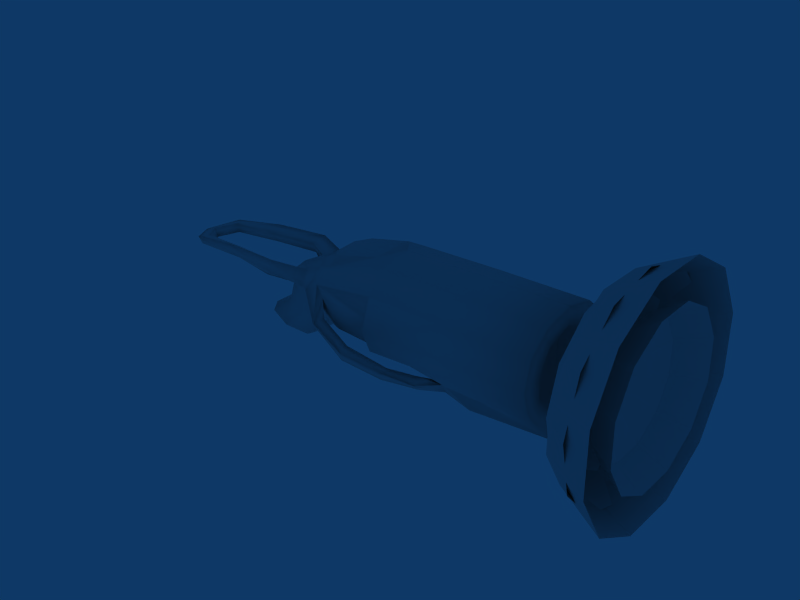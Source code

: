 # Source: skinni2n.blend  (saved by Blender 2.41.0; exported with 4.5.12 LTS)
import bpy
from mathutils import Matrix  # noqa: F401  (used for matrix-valued properties, if any)

bpy.ops.wm.read_factory_settings(use_empty=True)
scene = bpy.context.scene
scene.name = 'Scene'

# ---- collections
col_collection_1 = bpy.data.collections.new('Collection 1'); scene.collection.children.link(col_collection_1)
col_collection_2 = bpy.data.collections.new('Collection 2'); scene.collection.children.link(col_collection_2)
col_collection_2.hide_render = True
col_collection_2.hide_viewport = True
col_collection_3 = bpy.data.collections.new('Collection 3'); scene.collection.children.link(col_collection_3)
col_collection_3.hide_render = True
col_collection_3.hide_viewport = True
col_collection_4 = bpy.data.collections.new('Collection 4'); scene.collection.children.link(col_collection_4)
col_collection_4.hide_render = True
col_collection_4.hide_viewport = True
col_collection_5 = bpy.data.collections.new('Collection 5'); scene.collection.children.link(col_collection_5)
col_collection_5.hide_render = True
col_collection_5.hide_viewport = True
col_collection_6 = bpy.data.collections.new('Collection 6'); scene.collection.children.link(col_collection_6)
col_collection_6.hide_render = True
col_collection_6.hide_viewport = True
col_collection_7 = bpy.data.collections.new('Collection 7'); scene.collection.children.link(col_collection_7)
col_collection_7.hide_render = True
col_collection_7.hide_viewport = True
col_collection_8 = bpy.data.collections.new('Collection 8'); scene.collection.children.link(col_collection_8)
col_collection_8.hide_render = True
col_collection_8.hide_viewport = True
col_collection_9 = bpy.data.collections.new('Collection 9'); scene.collection.children.link(col_collection_9)
col_collection_9.hide_render = True
col_collection_9.hide_viewport = True
col_collection_10 = bpy.data.collections.new('Collection 10'); scene.collection.children.link(col_collection_10)
col_collection_10.hide_render = True
col_collection_10.hide_viewport = True
col_collection_11 = bpy.data.collections.new('Collection 11'); scene.collection.children.link(col_collection_11)
col_collection_11.hide_render = True
col_collection_11.hide_viewport = True
col_collection_12 = bpy.data.collections.new('Collection 12'); scene.collection.children.link(col_collection_12)
col_collection_12.hide_render = True
col_collection_12.hide_viewport = True
col_collection_13 = bpy.data.collections.new('Collection 13'); scene.collection.children.link(col_collection_13)
col_collection_13.hide_render = True
col_collection_13.hide_viewport = True
col_collection_14 = bpy.data.collections.new('Collection 14'); scene.collection.children.link(col_collection_14)
col_collection_14.hide_render = True
col_collection_14.hide_viewport = True
col_collection_15 = bpy.data.collections.new('Collection 15'); scene.collection.children.link(col_collection_15)
col_collection_15.hide_render = True
col_collection_15.hide_viewport = True
col_collection_16 = bpy.data.collections.new('Collection 16'); scene.collection.children.link(col_collection_16)
col_collection_16.hide_render = True
col_collection_16.hide_viewport = True
col_collection_17 = bpy.data.collections.new('Collection 17'); scene.collection.children.link(col_collection_17)
col_collection_17.hide_render = True
col_collection_17.hide_viewport = True
col_collection_18 = bpy.data.collections.new('Collection 18'); scene.collection.children.link(col_collection_18)
col_collection_18.hide_render = True
col_collection_18.hide_viewport = True
col_collection_19 = bpy.data.collections.new('Collection 19'); scene.collection.children.link(col_collection_19)
col_collection_19.hide_render = True
col_collection_19.hide_viewport = True
col_collection_20 = bpy.data.collections.new('Collection 20'); scene.collection.children.link(col_collection_20)
col_collection_20.hide_render = True
col_collection_20.hide_viewport = True

# ---- materials (node trees are filled in below, after node groups)
mat_initialshadinggroup = bpy.data.materials.new('initialShadingGroup')
mat_initialshadinggroup.alpha_threshold = 0.0
mat_initialshadinggroup.preview_render_type = 'FLAT'
mat_initialshadinggroup.roughness = 0.5
mat_initialshadinggroup.line_color = (0.0, 0.0, 0.0, 1.0)

# ---- material node trees

# ---- world
world_world = bpy.data.worlds.new('World'); scene.world = world_world
world_world.color = (0.05656, 0.2208, 0.4)
world_world.use_sun_shadow = False
world_world.sun_shadow_jitter_overblur = 0.0
world_world.cycles.sampling_method = 'MANUAL'
world_world.cycles.sample_map_resolution = 256

# ---- meshes
me_plane = bpy.data.meshes.new('Plane')
me_plane.from_pydata([(2.946, 4.177, -4.147), (2.946, 1.541, -5.669), (2.946, -1.502, -5.669), (2.946, -4.137, -4.147), (2.946, -5.658, -1.512), (2.946, -5.658, 1.531), (2.946, -4.137, 4.166), (2.946, -1.502, 5.688), (2.946, 1.541, 5.688), (2.946, 4.177, 4.166), (2.946, 5.698, 1.531), (2.946, 5.698, -1.512), (0.1306, 0.0199, 0.009481), (5.964, 7.21, -1.917), (5.964, 7.21, 1.936), (5.964, 5.284, 5.273), (5.964, 1.947, 7.2), (5.964, -1.907, 7.2), (5.964, -5.244, 5.273), (5.964, -7.171, 1.936), (5.964, -7.171, -1.917), (5.964, -5.244, -5.254), (5.964, -1.907, -7.181), (5.964, 1.947, -7.181), (5.964, 5.284, -5.254), (4.405, -3.55, -5.656), (4.405, -5.905, -3.111), (4.405, -6.671, 0.2689), (4.405, -5.645, 3.58), (4.405, -3.101, 5.934), (4.405, 0.2793, 6.701), (4.405, 3.59, 5.675), (4.405, 5.944, 3.13), (4.405, 6.711, -0.2499), (4.405, 5.685, -3.561), (4.405, 3.141, -5.915), (4.405, -0.2395, -6.682), (0.8438, 0.0199, 0.009481), (2.562, -0.1849, -5.274), (2.562, 2.484, -4.669), (2.562, 4.493, -2.81), (2.562, 5.304, -0.1954), (2.562, 4.698, 2.474), (2.562, 2.839, 4.483), (2.562, 0.2247, 5.293), (2.562, -2.445, 4.688), (2.562, -4.454, 2.829), (2.562, -5.264, 0.2143), (2.562, -4.658, -2.455), (2.562, -2.799, -4.464), (4.286, 2.849, 2.947), (4.286, 3.939, 1.138), (4.286, 3.978, -0.9725), (4.286, 2.957, -2.82), (4.286, 1.149, -3.91), (4.286, -0.962, -3.949), (4.286, -2.81, -2.928), (4.286, -3.899, -1.119), (4.286, -3.938, 0.9914), (4.286, -2.917, 2.839), (4.286, -1.109, 3.929), (4.286, 1.002, 3.968), (2.661, 0.0199, 0.009482), (6.028, 1.263, 5.022), (6.028, -1.41, 4.972), (6.028, -3.699, 3.593), (6.028, -4.993, 1.253), (6.028, -4.943, -1.42), (6.028, -3.563, -3.71), (6.028, -1.224, -5.003), (6.028, 1.449, -4.953), (6.028, 3.739, -3.574), (6.028, 5.033, -1.234), (6.028, 4.983, 1.439), (6.028, 3.603, 3.729)], [], [(12, 0, 1), (12, 1, 2), (12, 2, 3), (12, 3, 4), (12, 4, 5), (12, 5, 6), (12, 6, 7), (12, 7, 8), (12, 8, 9), (12, 9, 10), (12, 10, 11), (11, 0, 12), (24, 0, 11, 13), (10, 14, 13, 11), (9, 15, 14, 10), (8, 16, 15, 9), (7, 17, 16, 8), (6, 18, 17, 7), (5, 19, 18, 6), (4, 20, 19, 5), (3, 21, 20, 4), (2, 22, 21, 3), (1, 23, 22, 2), (0, 24, 23, 1), (49, 25, 26, 48), (48, 26, 27, 47), (47, 27, 28, 46), (46, 28, 29, 45), (45, 29, 30, 44), (44, 30, 31, 43), (43, 31, 32, 42), (42, 32, 33, 41), (41, 33, 34, 40), (40, 34, 35, 39), (39, 35, 36, 38), (25, 49, 38, 36), (38, 49, 37), (37, 39, 38), (37, 40, 39), (37, 41, 40), (37, 42, 41), (37, 43, 42), (37, 44, 43), (37, 45, 44), (37, 46, 45), (37, 47, 46), (37, 48, 47), (37, 49, 48), (62, 50, 51), (62, 51, 52), (62, 52, 53), (62, 53, 54), (62, 54, 55), (62, 55, 56), (62, 56, 57), (62, 57, 58), (62, 58, 59), (62, 59, 60), (62, 60, 61), (61, 50, 62), (74, 50, 61, 63), (60, 64, 63, 61), (59, 65, 64, 60), (58, 66, 65, 59), (57, 67, 66, 58), (56, 68, 67, 57), (55, 69, 68, 56), (54, 70, 69, 55), (53, 71, 70, 54), (52, 72, 71, 53), (51, 73, 72, 52), (50, 74, 73, 51)])
_uv = me_plane.uv_layers.new(name='UVMap')
_uv.uv.foreach_set('vector', [0.5, 0.4999, 0.3511, 0.6548, 0.2952, 0.5523, 0.5, 0.4999, 0.2952, 0.5523, 0.2936, 0.433, 0.5, 0.4999, 0.2936, 0.433, 0.3521, 0.3347, 0.5, 0.4999, 0.3521, 0.3347, 0.448, 0.2811, 0.5, 0.4999, 0.448, 0.2811, 0.5556, 0.285, 0.5, 0.4999, 0.5556, 0.285, 0.6489, 0.345, 0.5, 0.4999, 0.6489, 0.345, 0.7048, 0.4475, 0.5, 0.4999, 0.7048, 0.4475, 0.7064, 0.5668, 0.5, 0.4999, 0.7064, 0.5668, 0.6479, 0.6651, 0.5, 0.4999, 0.6479, 0.6651, 0.552, 0.7186, 0.5, 0.4999, 0.552, 0.7186, 0.4444, 0.7148, 0.4444, 0.7148, 0.3511, 0.6548, 0.5, 0.4999, 0.1796, 0.8577, 0.3511, 0.6548, 0.4444, 0.7148, 0.3841, 0.9805, 0.552, 0.7186, 0.6164, 0.9877, 0.3841, 0.9805, 0.4444, 0.7148, 0.6479, 0.6651, 0.8335, 0.8736, 0.6164, 0.9877, 0.552, 0.7186, 0.7064, 0.5668, 0.99, 0.6457, 0.8335, 0.8736, 0.6479, 0.6651, 0.7048, 0.4475, 0.957, 0.3615, 0.99, 0.6457, 0.7064, 0.5668, 0.6489, 0.345, 0.8204, 0.1421, 0.957, 0.3615, 0.7048, 0.4475, 0.5556, 0.285, 0.6159, 0.01927, 0.8204, 0.1421, 0.6489, 0.345, 0.448, 0.2811, 0.3836, 0.01207, 0.6159, 0.01927, 0.5556, 0.285, 0.3521, 0.3347, 0.1665, 0.1262, 0.3836, 0.01207, 0.448, 0.2811, 0.2936, 0.433, 0.01, 0.354, 0.1665, 0.1262, 0.3521, 0.3347, 0.2952, 0.5523, 0.04302, 0.6383, 0.01, 0.354, 0.2936, 0.433, 0.3511, 0.6548, 0.1796, 0.8577, 0.04302, 0.6383, 0.2952, 0.5523, 0.3511, 0.6548, 0.1796, 0.8577, 0.04302, 0.6383, 0.2952, 0.5523, 0.2952, 0.5523, 0.04302, 0.6383, 0.01, 0.354, 0.2936, 0.433, 0.2936, 0.433, 0.01, 0.354, 0.1665, 0.1262, 0.3521, 0.3347, 0.3521, 0.3347, 0.1665, 0.1262, 0.3836, 0.01207, 0.448, 0.2811, 0.448, 0.2811, 0.3836, 0.01207, 0.6159, 0.01927, 0.5556, 0.285, 0.5556, 0.285, 0.6159, 0.01927, 0.8204, 0.1421, 0.6489, 0.345, 0.6489, 0.345, 0.8204, 0.1421, 0.957, 0.3615, 0.7048, 0.4475, 0.7048, 0.4475, 0.957, 0.3615, 0.99, 0.6457, 0.7064, 0.5668, 0.7064, 0.5668, 0.99, 0.6457, 0.8335, 0.8736, 0.6479, 0.6651, 0.6479, 0.6651, 0.8335, 0.8736, 0.6164, 0.9877, 0.552, 0.7186, 0.552, 0.7186, 0.6164, 0.9877, 0.3841, 0.9805, 0.4444, 0.7148, 0.1796, 0.8577, 0.3511, 0.6548, 0.4444, 0.7148, 0.3841, 0.9805, 0.4444, 0.7148, 0.3511, 0.6548, 0.5, 0.4999, 0.5, 0.4999, 0.552, 0.7186, 0.4444, 0.7148, 0.5, 0.4999, 0.6479, 0.6651, 0.552, 0.7186, 0.5, 0.4999, 0.7064, 0.5668, 0.6479, 0.6651, 0.5, 0.4999, 0.7048, 0.4475, 0.7064, 0.5668, 0.5, 0.4999, 0.6489, 0.345, 0.7048, 0.4475, 0.5, 0.4999, 0.5556, 0.285, 0.6489, 0.345, 0.5, 0.4999, 0.448, 0.2811, 0.5556, 0.285, 0.5, 0.4999, 0.3521, 0.3347, 0.448, 0.2811, 0.5, 0.4999, 0.2936, 0.433, 0.3521, 0.3347, 0.5, 0.4999, 0.2952, 0.5523, 0.2936, 0.433, 0.5, 0.4999, 0.3511, 0.6548, 0.2952, 0.5523, 0.5, 0.4999, 0.3511, 0.6548, 0.2952, 0.5523, 0.5, 0.4999, 0.2952, 0.5523, 0.2936, 0.433, 0.5, 0.4999, 0.2936, 0.433, 0.3521, 0.3347, 0.5, 0.4999, 0.3521, 0.3347, 0.448, 0.2811, 0.5, 0.4999, 0.448, 0.2811, 0.5556, 0.285, 0.5, 0.4999, 0.5556, 0.285, 0.6489, 0.345, 0.5, 0.4999, 0.6489, 0.345, 0.7048, 0.4475, 0.5, 0.4999, 0.7048, 0.4475, 0.7064, 0.5668, 0.5, 0.4999, 0.7064, 0.5668, 0.6479, 0.6651, 0.5, 0.4999, 0.6479, 0.6651, 0.552, 0.7186, 0.5, 0.4999, 0.552, 0.7186, 0.4444, 0.7148, 0.4444, 0.7148, 0.3511, 0.6548, 0.5, 0.4999, 0.1796, 0.8577, 0.3511, 0.6548, 0.4444, 0.7148, 0.3841, 0.9805, 0.552, 0.7186, 0.6164, 0.9877, 0.3841, 0.9805, 0.4444, 0.7148, 0.6479, 0.6651, 0.8335, 0.8736, 0.6164, 0.9877, 0.552, 0.7186, 0.7064, 0.5668, 0.99, 0.6457, 0.8335, 0.8736, 0.6479, 0.6651, 0.7048, 0.4475, 0.957, 0.3615, 0.99, 0.6457, 0.7064, 0.5668, 0.6489, 0.345, 0.8204, 0.1421, 0.957, 0.3615, 0.7048, 0.4475, 0.5556, 0.285, 0.6159, 0.01927, 0.8204, 0.1421, 0.6489, 0.345, 0.448, 0.2811, 0.3836, 0.01207, 0.6159, 0.01927, 0.5556, 0.285, 0.3521, 0.3347, 0.1665, 0.1262, 0.3836, 0.01207, 0.448, 0.2811, 0.2936, 0.433, 0.01, 0.354, 0.1665, 0.1262, 0.3521, 0.3347, 0.2952, 0.5523, 0.04302, 0.6383, 0.01, 0.354, 0.2936, 0.433, 0.3511, 0.6548, 0.1796, 0.8577, 0.04302, 0.6383, 0.2952, 0.5523])
_ca = me_plane.color_attributes.new('Col', 'BYTE_COLOR', 'CORNER')
_ca.data.foreach_set('color', [1.0, 1.0, 1.0, 1.0, 1.0, 1.0, 1.0, 1.0, 1.0, 1.0, 1.0, 1.0, 1.0, 1.0, 1.0, 1.0, 1.0, 1.0, 1.0, 1.0, 1.0, 1.0, 1.0, 1.0, 1.0, 1.0, 1.0, 1.0, 1.0, 1.0, 1.0, 1.0, 1.0, 1.0, 1.0, 1.0, 1.0, 1.0, 1.0, 1.0, 1.0, 1.0, 1.0, 1.0, 1.0, 1.0, 1.0, 1.0, 1.0, 1.0, 1.0, 1.0, 1.0, 1.0, 1.0, 1.0, 1.0, 1.0, 1.0, 1.0, 1.0, 1.0, 1.0, 1.0, 1.0, 1.0, 1.0, 1.0, 1.0, 1.0, 1.0, 1.0, 1.0, 1.0, 1.0, 1.0, 1.0, 1.0, 1.0, 1.0, 1.0, 1.0, 1.0, 1.0, 1.0, 1.0, 1.0, 1.0, 1.0, 1.0, 1.0, 1.0, 1.0, 1.0, 1.0, 1.0, 1.0, 1.0, 1.0, 1.0, 1.0, 1.0, 1.0, 1.0, 1.0, 1.0, 1.0, 1.0, 1.0, 1.0, 1.0, 1.0, 1.0, 1.0, 1.0, 1.0, 1.0, 1.0, 1.0, 1.0, 1.0, 1.0, 1.0, 1.0, 1.0, 1.0, 1.0, 1.0, 1.0, 1.0, 1.0, 1.0, 1.0, 1.0, 1.0, 1.0, 1.0, 1.0, 1.0, 1.0, 1.0, 1.0, 1.0, 1.0, 1.0, 1.0, 1.0, 1.0, 1.0, 1.0, 1.0, 1.0, 1.0, 1.0, 1.0, 1.0, 1.0, 1.0, 1.0, 1.0, 1.0, 1.0, 1.0, 1.0, 1.0, 1.0, 1.0, 1.0, 1.0, 1.0, 1.0, 1.0, 1.0, 1.0, 1.0, 1.0, 1.0, 1.0, 1.0, 1.0, 1.0, 1.0, 1.0, 1.0, 1.0, 1.0, 1.0, 1.0, 1.0, 1.0, 1.0, 1.0, 1.0, 1.0, 1.0, 1.0, 1.0, 1.0, 1.0, 1.0, 1.0, 1.0, 1.0, 1.0, 1.0, 1.0, 1.0, 1.0, 1.0, 1.0, 1.0, 1.0, 1.0, 1.0, 1.0, 1.0, 1.0, 1.0, 1.0, 1.0, 1.0, 1.0, 1.0, 1.0, 1.0, 1.0, 1.0, 1.0, 1.0, 1.0, 1.0, 1.0, 1.0, 1.0, 1.0, 1.0, 1.0, 1.0, 1.0, 1.0, 1.0, 1.0, 1.0, 1.0, 1.0, 1.0, 1.0, 1.0, 1.0, 1.0, 1.0, 1.0, 1.0, 1.0, 1.0, 1.0, 1.0, 1.0, 1.0, 1.0, 1.0, 1.0, 1.0, 1.0, 1.0, 1.0, 1.0, 1.0, 1.0, 1.0, 1.0, 1.0, 1.0, 1.0, 1.0, 1.0, 1.0, 1.0, 1.0, 1.0, 1.0, 1.0, 1.0, 1.0, 1.0, 1.0, 1.0, 1.0, 1.0, 1.0, 1.0, 1.0, 1.0, 1.0, 1.0, 1.0, 1.0, 1.0, 1.0, 1.0, 1.0, 1.0, 1.0, 1.0, 1.0, 1.0, 1.0, 1.0, 1.0, 1.0, 1.0, 1.0, 1.0, 1.0, 1.0, 1.0, 1.0, 1.0, 1.0, 1.0, 1.0, 1.0, 1.0, 1.0, 1.0, 1.0, 1.0, 1.0, 1.0, 1.0, 1.0, 1.0, 1.0, 1.0, 1.0, 1.0, 1.0, 1.0, 1.0, 1.0, 1.0, 1.0, 1.0, 1.0, 1.0, 1.0, 1.0, 1.0, 1.0, 1.0, 1.0, 1.0, 1.0, 1.0, 1.0, 1.0, 1.0, 1.0, 1.0, 1.0, 1.0, 1.0, 1.0, 1.0, 1.0, 1.0, 1.0, 1.0, 1.0, 1.0, 1.0, 1.0, 1.0, 1.0, 1.0, 1.0, 1.0, 1.0, 1.0, 1.0, 1.0, 1.0, 1.0, 1.0, 1.0, 1.0, 1.0, 1.0, 1.0, 1.0, 1.0, 1.0, 1.0, 1.0, 1.0, 1.0, 1.0, 1.0, 1.0, 1.0, 1.0, 1.0, 1.0, 1.0, 1.0, 1.0, 1.0, 1.0, 1.0, 1.0, 1.0, 1.0, 1.0, 1.0, 1.0, 1.0, 1.0, 1.0, 1.0, 1.0, 1.0, 1.0, 1.0, 1.0, 1.0, 1.0, 1.0, 1.0, 1.0, 1.0, 1.0, 1.0, 1.0, 1.0, 1.0, 1.0, 1.0, 1.0, 1.0, 1.0, 1.0, 1.0, 1.0, 1.0, 1.0, 1.0, 1.0, 1.0, 1.0, 1.0, 1.0, 1.0, 1.0, 1.0, 1.0, 1.0, 1.0, 1.0, 1.0, 1.0, 1.0, 1.0, 1.0, 1.0, 1.0, 1.0, 1.0, 1.0, 1.0, 1.0, 1.0, 1.0, 1.0, 1.0, 1.0, 1.0, 1.0, 1.0, 1.0, 1.0, 1.0, 1.0, 1.0, 1.0, 1.0, 1.0, 1.0, 1.0, 1.0, 1.0, 1.0, 1.0, 1.0, 1.0, 1.0, 1.0, 1.0, 1.0, 1.0, 1.0, 1.0, 1.0, 1.0, 1.0, 1.0, 1.0, 1.0, 1.0, 1.0, 1.0, 1.0, 1.0, 1.0, 1.0, 1.0, 1.0, 1.0, 1.0, 1.0, 1.0, 1.0, 1.0, 1.0, 1.0, 1.0, 1.0, 1.0, 1.0, 1.0, 1.0, 1.0, 1.0, 1.0, 1.0, 1.0, 1.0, 1.0, 1.0, 1.0, 1.0, 1.0, 1.0, 1.0, 1.0, 1.0, 1.0, 1.0, 1.0, 1.0, 1.0, 1.0, 1.0, 1.0, 1.0, 1.0, 1.0, 1.0, 1.0, 1.0, 1.0, 1.0, 1.0, 1.0, 1.0, 1.0, 1.0, 1.0, 1.0, 1.0, 1.0, 1.0, 1.0, 1.0, 1.0, 1.0, 1.0, 1.0, 1.0, 1.0, 1.0, 1.0, 1.0, 1.0, 1.0, 1.0, 1.0, 1.0, 1.0, 1.0, 1.0, 1.0, 1.0, 1.0, 1.0, 1.0, 1.0, 1.0, 1.0, 1.0, 1.0, 1.0, 1.0, 1.0, 1.0, 1.0, 1.0, 1.0, 1.0, 1.0, 1.0, 1.0, 1.0, 1.0, 1.0, 1.0, 1.0, 1.0, 1.0, 1.0, 1.0, 1.0, 1.0, 1.0, 1.0, 1.0, 1.0, 1.0, 1.0, 1.0, 1.0, 1.0, 1.0, 1.0, 1.0, 1.0, 1.0, 1.0, 1.0, 1.0, 1.0, 1.0, 1.0, 1.0, 1.0, 1.0, 1.0, 1.0, 1.0, 1.0, 1.0, 1.0, 1.0, 1.0, 1.0, 1.0, 1.0, 1.0, 1.0, 1.0, 1.0, 1.0, 1.0, 1.0, 1.0, 1.0, 1.0, 1.0, 1.0, 1.0, 1.0, 1.0, 1.0, 1.0, 1.0, 1.0, 1.0, 1.0, 1.0, 1.0, 1.0, 1.0, 1.0, 1.0, 1.0, 1.0, 1.0, 1.0, 1.0, 1.0, 1.0, 1.0, 1.0, 1.0, 1.0, 1.0, 1.0, 1.0, 1.0, 1.0, 1.0, 1.0, 1.0, 1.0, 1.0, 1.0, 1.0, 1.0, 1.0, 1.0, 1.0, 1.0, 1.0, 1.0, 1.0, 1.0, 1.0, 1.0, 1.0, 1.0, 1.0, 1.0, 1.0, 1.0, 1.0, 1.0, 1.0, 1.0, 1.0, 1.0, 1.0, 1.0, 1.0, 1.0, 1.0, 1.0, 1.0, 1.0, 1.0, 1.0, 1.0, 1.0, 1.0, 1.0, 1.0, 1.0, 1.0, 1.0, 1.0, 1.0, 1.0, 1.0, 1.0, 1.0, 1.0, 1.0, 1.0, 1.0, 1.0, 1.0, 1.0, 1.0, 1.0, 1.0, 1.0, 1.0, 1.0, 1.0, 1.0, 1.0, 1.0, 1.0, 1.0, 1.0, 1.0, 1.0, 1.0, 1.0, 1.0, 1.0, 1.0, 1.0, 1.0, 1.0, 1.0, 1.0, 1.0, 1.0, 1.0, 1.0, 1.0, 1.0, 1.0, 1.0, 1.0, 1.0, 1.0, 1.0, 1.0, 1.0, 1.0, 1.0, 1.0, 1.0, 1.0, 1.0, 1.0, 1.0, 1.0, 1.0, 1.0, 1.0, 1.0, 1.0, 1.0, 1.0, 1.0, 1.0, 1.0, 1.0, 1.0, 1.0, 1.0, 1.0, 1.0, 1.0, 1.0, 1.0, 1.0, 1.0, 1.0, 1.0, 1.0, 1.0, 1.0, 1.0, 1.0, 1.0, 1.0, 1.0, 1.0, 1.0, 1.0, 1.0, 1.0, 1.0, 1.0, 1.0, 1.0, 1.0, 1.0, 1.0, 1.0, 1.0, 1.0, 1.0, 1.0, 1.0, 1.0, 1.0, 1.0, 1.0, 1.0, 1.0, 1.0, 1.0, 1.0, 1.0, 1.0, 1.0, 1.0, 1.0, 1.0, 1.0, 1.0, 1.0, 1.0, 1.0, 1.0, 1.0, 1.0, 1.0, 1.0, 1.0, 1.0, 1.0, 1.0, 1.0, 1.0, 1.0, 1.0, 1.0, 1.0, 1.0, 1.0, 1.0, 1.0, 1.0, 1.0, 1.0, 1.0, 1.0, 1.0, 1.0, 1.0, 1.0, 1.0, 1.0, 1.0, 1.0, 1.0, 1.0, 1.0, 1.0, 1.0, 1.0, 1.0, 1.0, 1.0, 1.0, 1.0, 1.0, 1.0, 1.0, 1.0, 1.0, 1.0, 1.0, 1.0, 1.0, 1.0, 1.0, 1.0, 1.0, 1.0, 1.0, 1.0, 1.0, 1.0, 1.0, 1.0, 1.0, 1.0, 1.0, 1.0, 1.0, 1.0, 1.0, 1.0, 1.0, 1.0, 1.0, 1.0, 1.0, 1.0, 1.0, 1.0, 1.0, 1.0, 1.0, 1.0, 1.0, 1.0, 1.0, 1.0, 1.0, 1.0, 1.0, 1.0, 1.0, 1.0, 1.0, 1.0, 1.0, 1.0, 1.0, 1.0, 1.0, 1.0, 1.0, 1.0, 1.0, 1.0, 1.0, 1.0, 1.0, 1.0, 1.0, 1.0, 1.0, 1.0, 1.0, 1.0, 1.0, 1.0, 1.0, 1.0, 1.0, 1.0, 1.0, 1.0, 1.0, 1.0, 1.0, 1.0, 1.0, 1.0, 1.0, 1.0])
me_plane.use_remesh_preserve_volume = False
me_plane.use_remesh_preserve_attributes = False
me_plane.use_mirror_vertex_groups = False
me_plane.update()
me_polysurface5 = bpy.data.meshes.new('polySurface5')
me_polysurface5.from_pydata([(14.98, -0.0008342, 6.1), (14.98, -1.983, 5.649), (14.98, -3.357, 4.468), (14.98, -3.815, 2.708), (14.98, -3.429, 1.285), (14.98, -2.706, 0.2729), (14.99, -1.284, -1.318), (14.99, -0.0008342, -1.797), (14.98, -1.826, -0.3298), (10.23, -1.834, -1.218), (10.23, -0.0008342, -1.897), (10.23, -1.826, -0.3298), (9.306, -1.983, 5.649), (9.306, -0.0008342, 6.1), (9.306, -3.357, 4.468), (9.306, -3.815, 2.708), (9.306, -3.429, 1.285), (9.306, -2.706, 0.2729), (8.388, -0.7811, -0.7016), (8.406, -1.606, -0.9026), (8.383, -1.826, -0.3298), (14.98, -0.0008342, -0.39), (14.98, -0.0008342, 4.957), (14.98, -1.693, 4.348), (14.98, -2.462, 2.874), (14.97, -2.36, 1.487), (14.98, -1.394, 0.5274), (14.98, -0.0008342, 0.2857), (14.41, -0.0008342, 4.225), (14.43, -1.299, 3.845), (14.41, -2.015, 2.863), (14.41, -1.961, 1.641), (14.41, -1.085, 1.018), (14.41, -0.0008342, 0.809), (6.858, -2.075, -1.128), (4.574, -2.711, -1.049), (2.216, -3.436, -0.3104), (0.2492, -3.652, 1.401), (-0.8346, -3.12, 3.2), (6.873, -2.513, -0.665), (4.801, -3.089, -0.3344), (2.502, -3.818, 0.3789), (0.7619, -4.173, 1.92), (0.04762, -3.019, 3.721), (-0.002067, -1.945, 4.405), (-0.8885, -1.711, 4.054), (0.3087, -1.573, 5.133), (-1.008, -1.353, 4.603), (3.277, -1.392, 5.855), (3.986, -1.903, 5.603), (4.344, -0.0008342, 6.085), (3.841, -0.0008342, 6.367), (-1.213, -0.0008342, 4.404), (-1.268, -0.0008342, 4.013), (0.2377, -0.0008342, 4.455), (0.2964, -0.0008342, 5.488), (-0.6615, -2.549, 2.592), (0.4162, -2.908, 1.244), (2.254, -2.575, -0.2406), (4.411, -2.107, -0.8976), (6.454, -1.285, -0.9041), (-0.9475, -2.08, 3.208), (-3.868, -0.0008342, 2.998), (-4.114, -0.0008342, 2.026), (-3.505, -1.194, 3.048), (-3.587, -1.286, 2.098), (4.324, -3.349, 4.459), (4.463, -4.124, 2.645), (4.61, -3.67, 1.253), (4.378, -3.234, 2.877), (4.534, -2.288, 0.6135), (6.534, -2.011, -0.356), (4.869, -2.522, -0.2577), (2.478, -3.207, 0.6266), (0.847, -3.331, 1.866), (8.178, -0.0008342, -0.8847), (4.908, -0.0008342, -0.1018), (4.98, -1.516, -0.1494), (-2.135, -1.573, 3.486), (-2.144, -2.039, 2.53), (-4.421, -2.606, 3.062), (-4.397, -2.368, 3.745), (-4.986, -2.133, 2.484), (-4.974, -1.825, 3.246), (-8.154, -1.411, 3.183), (-7.91, -1.653, 2.557), (-8.183, -2.087, 3.545), (-7.982, -2.166, 2.993), (-11.58, -1.612, 2.507), (-11.71, -1.77, 3.013), (-11.14, -1.199, 2.473), (-11.28, -1.209, 3.05), (-12.2, -0.0008342, 2.863), (-11.85, -0.0008342, 2.335), (-12.92, -0.0008342, 2.612), (-12.58, -0.0008342, 2.162), (-4.805, -0.0008342, 0.5062), (-6.536, -0.0008342, -0.7003), (-5.238, -0.0008342, -1.769), (-3.285, -0.0008342, -1.833), (-1.029, -0.0008342, -0.2582), (-0.1537, -0.0008342, 0.322), (1.615, -0.0008342, 0.3496), (-4.245, -0.9945, 0.6724), (-5.999, -0.8385, -0.8158), (-3.055, -1.29, 0.1872), (-4.944, -0.8409, -1.517), (-3.235, -0.6914, -1.652), (-1.341, -1.104, -0.1254), (-0.7657, -1.432, 0.5992), (-2.589, -1.536, 1.418), (1.572, -1.596, 0.679), (1.371, -2.697, 1.164), (-0.8341, -2.019, 1.704), (0.516, -3.061, 2.998)], [], [(0, 13, 12, 1), (1, 12, 14, 2), (3, 2, 14, 15), (4, 3, 15, 16), (5, 4, 16, 17), (7, 6, 9, 10), (8, 5, 17, 11), (6, 8, 11, 9), (10, 9, 19, 18), (11, 17, 20), (9, 11, 20, 19), (6, 7, 21, 8), (8, 21, 27, 26), (0, 1, 23, 22), (1, 2, 24, 23), (2, 3, 24), (3, 4, 25, 24), (4, 5, 25), (5, 8, 26, 25), (23, 29, 28, 22), (24, 30, 29, 23), (24, 25, 31, 30), (25, 26, 32, 31), (26, 27, 33, 32), (28, 29, 32, 33), (29, 30, 31, 32), (19, 20, 39, 34), (34, 39, 40, 35), (35, 40, 41, 36), (36, 41, 42, 37), (37, 42, 43, 38), (38, 43, 44, 45), (44, 46, 47, 45), (44, 49, 48, 46), (48, 49, 50, 51), (45, 47, 52, 53), (44, 49, 50, 54), (44, 54, 53, 45), (46, 48, 51, 55), (46, 55, 52, 47), (37, 38, 56, 57), (37, 57, 58, 36), (35, 36, 58, 59), (34, 35, 59, 60), (18, 19, 34, 60), (38, 45, 61, 56), (62, 63, 65, 64), (12, 13, 50, 49), (12, 49, 66, 14), (43, 66, 49, 44), (14, 66, 67, 15), (15, 67, 68, 16), (66, 69, 68, 67), (16, 68, 70, 17), (59, 72, 71, 60), (39, 71, 72, 40), (40, 72, 73, 41), (58, 73, 72, 59), (57, 74, 73, 58), (41, 73, 74, 42), (42, 74, 114, 43), (56, 114, 74, 57), (20, 71, 39), (10, 18, 75), (18, 77, 76, 75), (78, 53, 62), (64, 78, 62), (78, 45, 53), (45, 78, 79, 61), (79, 78, 81, 80), (65, 79, 80, 82), (78, 64, 83, 81), (64, 65, 82, 83), (83, 82, 85, 84), (81, 83, 84, 86), (82, 80, 87, 85), (80, 81, 86, 87), (87, 86, 89, 88), (85, 87, 88, 90), (86, 84, 91, 89), (84, 85, 90, 91), (91, 90, 93, 92), (89, 91, 92, 94), (90, 88, 95, 93), (88, 89, 94, 95), (63, 96, 103, 65), (96, 97, 104, 103), (103, 104, 106, 105), (97, 98, 106, 104), (98, 99, 107, 106), (105, 106, 107, 108), (99, 100, 108, 107), (100, 101, 109, 108), (110, 65, 103), (105, 110, 103), (110, 79, 65), (105, 108, 109, 110), (101, 102, 111, 109), (76, 77, 111, 102), (17, 70, 77, 20), (70, 112, 111, 77), (109, 113, 110), (109, 111, 112, 113), (69, 114, 112, 70), (68, 69, 70), (43, 114, 69, 66), (56, 113, 112, 114), (56, 79, 110, 113), (56, 61, 79), (18, 60, 71, 20), (18, 20, 77)])
me_polysurface5.polygons.foreach_set('use_smooth', [True] * 111)
_uv = me_polysurface5.uv_layers.new(name='UVMap')
_uv.uv.foreach_set('vector', [0.9791, 0.9787, 0.7655, 0.9792, 0.7656, 0.9026, 0.9789, 0.9021, 0.9789, 0.9021, 0.7656, 0.9026, 0.7654, 0.8345, 0.9787, 0.8339, 0.9785, 0.7654, 0.9787, 0.8339, 0.7654, 0.8345, 0.7646, 0.7662, 0.9784, 0.7099, 0.9785, 0.7654, 0.7646, 0.7662, 0.7645, 0.7106, 0.9783, 0.663, 0.9784, 0.7099, 0.7645, 0.7106, 0.7646, 0.6632, 0.9808, 0.5282, 0.9791, 0.5797, 0.8002, 0.5931, 0.8016, 0.5209, 0.9781, 0.6225, 0.9783, 0.663, 0.7646, 0.6632, 0.7998, 0.6244, 0.9791, 0.5797, 0.9781, 0.6225, 0.7998, 0.6244, 0.8002, 0.5931, 0.8016, 0.5209, 0.8002, 0.5931, 0.7339, 0.5996, 0.7267, 0.5721, 0.7998, 0.6244, 0.7646, 0.6632, 0.7293, 0.6207, 0.8002, 0.5931, 0.7998, 0.6244, 0.7293, 0.6207, 0.7339, 0.5996, 0.5139, 0.183, 0.4753, 0.1106, 0.5589, 0.09955, 0.5768, 0.2073, 0.5768, 0.2073, 0.5589, 0.09955, 0.5986, 0.09456, 0.6256, 0.1757, 0.9892, 0.1106, 0.9469, 0.225, 0.8704, 0.1985, 0.9211, 0.1018, 0.9469, 0.225, 0.869, 0.3, 0.776, 0.239, 0.8704, 0.1985, 0.869, 0.3, 0.762, 0.3207, 0.776, 0.239, 0.762, 0.3207, 0.6779, 0.2952, 0.69, 0.2303, 0.776, 0.239, 0.6779, 0.2952, 0.6176, 0.2561, 0.69, 0.2303, 0.6176, 0.2561, 0.5768, 0.2073, 0.6256, 0.1757, 0.69, 0.2303, 0.8704, 0.1985, 0.8343, 0.1629, 0.8676, 0.09018, 0.9211, 0.1018, 0.776, 0.239, 0.7735, 0.1961, 0.8343, 0.1629, 0.8704, 0.1985, 0.776, 0.239, 0.69, 0.2303, 0.7049, 0.1911, 0.7735, 0.1961, 0.69, 0.2303, 0.6256, 0.1757, 0.6641, 0.1464, 0.7049, 0.1911, 0.6256, 0.1757, 0.5986, 0.09456, 0.6428, 0.08531, 0.6641, 0.1464, 0.8707, 0.02375, 0.8457, 0.109, 0.6602, 0.09496, 0.6465, 0.02375, 0.8457, 0.109, 0.7813, 0.156, 0.7011, 0.1525, 0.6602, 0.09496, 0.9747, 0.3919, 0.9747, 0.4277, 0.888, 0.4277, 0.8942, 0.3919, 0.8942, 0.3919, 0.888, 0.4277, 0.7883, 0.4277, 0.7893, 0.3919, 0.7893, 0.3919, 0.7883, 0.4277, 0.6762, 0.4277, 0.6824, 0.3919, 0.6824, 0.3919, 0.6762, 0.4277, 0.5847, 0.4277, 0.5842, 0.3919, 0.5842, 0.3919, 0.5847, 0.4277, 0.5013, 0.4277, 0.5013, 0.3919, 0.392, 0.7908, 0.4111, 0.8157, 0.4064, 0.8761, 0.3638, 0.8718, 0.4064, 0.8761, 0.4198, 0.9093, 0.3668, 0.9135, 0.3638, 0.8718, 0.4064, 0.8761, 0.5657, 0.904, 0.5365, 0.9239, 0.4198, 0.9093, 0.5365, 0.9239, 0.5657, 0.904, 0.5785, 0.9785, 0.5535, 0.9847, 0.3638, 0.8718, 0.3668, 0.9135, 0.3343, 0.9773, 0.3145, 0.9599, 0.1293, 0.02129, 0.4212, 0.02063, 0.4579, 0.1557, 0.1481, 0.1575, 0.1293, 0.02129, 0.1481, 0.1575, 0.03812, 0.1591, 0.06269, 0.03858, 0.1918, 0.1829, 0.4432, 0.1824, 0.5077, 0.2961, 0.2012, 0.3164, 0.1918, 0.1829, 0.2012, 0.3164, 0.03135, 0.296, 0.07562, 0.1837, 0.5842, 0.3919, 0.5013, 0.3919, 0.5013, 0.3574, 0.59, 0.3574, 0.5842, 0.3919, 0.59, 0.3574, 0.6884, 0.3574, 0.6824, 0.3919, 0.7893, 0.3919, 0.6824, 0.3919, 0.6884, 0.3574, 0.7884, 0.3574, 0.8942, 0.3919, 0.7893, 0.3919, 0.7884, 0.3574, 0.8883, 0.3574, 0.9747, 0.3574, 0.9747, 0.3919, 0.8942, 0.3919, 0.8883, 0.3574, 0.392, 0.7908, 0.3638, 0.8718, 0.3566, 0.8127, 0.3671, 0.7742, 0.1861, 0.89, 0.1496, 0.8557, 0.2116, 0.8078, 0.2327, 0.8415, 0.7656, 0.9026, 0.7655, 0.9792, 0.5785, 0.9785, 0.5657, 0.904, 0.7656, 0.9026, 0.5657, 0.904, 0.5812, 0.8345, 0.7654, 0.8345, 0.4111, 0.8157, 0.5812, 0.8345, 0.5657, 0.904, 0.4064, 0.8761, 0.7654, 0.8345, 0.5812, 0.8345, 0.5861, 0.7648, 0.7646, 0.7662, 0.7646, 0.7662, 0.5861, 0.7648, 0.5912, 0.7167, 0.7645, 0.7106, 0.5812, 0.8345, 0.5516, 0.7647, 0.5912, 0.7167, 0.5861, 0.7648, 0.7645, 0.7106, 0.5912, 0.7167, 0.5803, 0.6638, 0.7646, 0.6632, 0.7913, 0.4956, 0.7939, 0.457, 0.8767, 0.457, 0.8906, 0.4956, 0.888, 0.4277, 0.8767, 0.457, 0.7939, 0.457, 0.7883, 0.4277, 0.7883, 0.4277, 0.7939, 0.457, 0.6719, 0.457, 0.6762, 0.4277, 0.6905, 0.4956, 0.6719, 0.457, 0.7939, 0.457, 0.7913, 0.4956, 0.5893, 0.4956, 0.5807, 0.457, 0.6719, 0.457, 0.6905, 0.4956, 0.6762, 0.4277, 0.6719, 0.457, 0.5807, 0.457, 0.5847, 0.4277, 0.5847, 0.4277, 0.5807, 0.457, 0.5013, 0.457, 0.5013, 0.4277, 0.5013, 0.4956, 0.5013, 0.457, 0.5807, 0.457, 0.5893, 0.4956, 0.9747, 0.4277, 0.8767, 0.457, 0.888, 0.4277, 0.8016, 0.5209, 0.7267, 0.5721, 0.7155, 0.5407, 0.7267, 0.5721, 0.5943, 0.6192, 0.5808, 0.5578, 0.7155, 0.5407, 0.3025, 0.8499, 0.3145, 0.9599, 0.1861, 0.89, 0.2327, 0.8415, 0.3025, 0.8499, 0.1861, 0.89, 0.3025, 0.8499, 0.3638, 0.8718, 0.3145, 0.9599, 0.3638, 0.8718, 0.3025, 0.8499, 0.2984, 0.787, 0.3566, 0.8127, 0.4772, 0.4123, 0.4826, 0.4573, 0.3836, 0.4623, 0.3873, 0.4133, 0.4772, 0.3334, 0.4772, 0.4123, 0.3873, 0.4133, 0.3695, 0.3482, 0.4826, 0.4573, 0.4832, 0.5077, 0.3664, 0.502, 0.3836, 0.4623, 0.4832, 0.5077, 0.4817, 0.5575, 0.3748, 0.5517, 0.3664, 0.502, 0.3664, 0.502, 0.3748, 0.5517, 0.2283, 0.5405, 0.2221, 0.5033, 0.3836, 0.4623, 0.3664, 0.502, 0.2221, 0.5033, 0.2297, 0.456, 0.3695, 0.3482, 0.3873, 0.4133, 0.238, 0.4084, 0.2381, 0.3603, 0.3873, 0.4133, 0.3836, 0.4623, 0.2297, 0.456, 0.238, 0.4084, 0.238, 0.4084, 0.2297, 0.456, 0.09425, 0.4408, 0.09672, 0.3965, 0.2381, 0.3603, 0.238, 0.4084, 0.09672, 0.3965, 0.1093, 0.3596, 0.2297, 0.456, 0.2221, 0.5033, 0.09986, 0.5092, 0.09425, 0.4408, 0.2221, 0.5033, 0.2283, 0.5405, 0.1036, 0.5423, 0.09986, 0.5092, 0.09986, 0.5092, 0.1036, 0.5423, 0.02777, 0.5634, 0.02676, 0.519, 0.09425, 0.4408, 0.09986, 0.5092, 0.02676, 0.519, 0.01574, 0.4659, 0.1093, 0.3596, 0.09672, 0.3965, 0.009291, 0.4073, 0.01481, 0.3417, 0.09672, 0.3965, 0.09425, 0.4408, 0.01574, 0.4659, 0.009291, 0.4073, 0.1496, 0.8557, 0.08569, 0.8086, 0.1453, 0.771, 0.2116, 0.8078, 0.07865, 0.8054, 0.009599, 0.7032, 0.05021, 0.689, 0.1416, 0.7589, 0.1416, 0.7589, 0.05021, 0.689, 0.09477, 0.6325, 0.2123, 0.6869, 0.009599, 0.7032, 0.05825, 0.597, 0.09477, 0.6325, 0.05021, 0.689, 0.05825, 0.597, 0.1685, 0.5579, 0.1746, 0.5945, 0.09477, 0.6325, 0.2123, 0.6869, 0.09477, 0.6325, 0.1746, 0.5945, 0.2913, 0.6394, 0.1685, 0.5579, 0.31, 0.5836, 0.2913, 0.6394, 0.1746, 0.5945, 0.31, 0.5836, 0.3575, 0.5928, 0.3367, 0.6669, 0.2913, 0.6394, 0.257, 0.7383, 0.2116, 0.8078, 0.1453, 0.771, 0.2123, 0.6869, 0.257, 0.7383, 0.1416, 0.7589, 0.257, 0.7383, 0.2984, 0.787, 0.2116, 0.8078, 0.2123, 0.6869, 0.2913, 0.6394, 0.3367, 0.6669, 0.257, 0.7383, 0.3575, 0.5928, 0.4403, 0.5822, 0.4487, 0.6535, 0.3367, 0.6669, 0.5808, 0.5578, 0.5943, 0.6192, 0.4487, 0.6535, 0.4403, 0.5822, 0.7646, 0.6632, 0.5803, 0.6638, 0.5943, 0.6192, 0.7293, 0.6207, 0.5803, 0.6638, 0.4512, 0.7047, 0.4487, 0.6535, 0.5943, 0.6192, 0.3367, 0.6669, 0.3497, 0.7279, 0.257, 0.7383, 0.3367, 0.6669, 0.4487, 0.6535, 0.4512, 0.7047, 0.3497, 0.7279, 0.5824, 0.7683, 0.4246, 0.7858, 0.4512, 0.7047, 0.5803, 0.6638, 0.5912, 0.7167, 0.5516, 0.7647, 0.5803, 0.6638, 0.4111, 0.8157, 0.4246, 0.7858, 0.5824, 0.7683, 0.5812, 0.8345, 0.3671, 0.7742, 0.3497, 0.7279, 0.4512, 0.7047, 0.4246, 0.7858, 0.3671, 0.7742, 0.2984, 0.787, 0.257, 0.7383, 0.3497, 0.7279, 0.3671, 0.7742, 0.3566, 0.8127, 0.2984, 0.787, 0.9747, 0.4956, 0.8906, 0.4956, 0.8767, 0.457, 0.9747, 0.4277, 0.7267, 0.5721, 0.7293, 0.6207, 0.5943, 0.6192])
_ca = me_polysurface5.color_attributes.new('Col', 'BYTE_COLOR', 'CORNER')
_ca.data.foreach_set('color', [1.0, 1.0, 1.0, 1.0, 1.0, 1.0, 1.0, 1.0, 1.0, 1.0, 1.0, 1.0, 1.0, 1.0, 1.0, 1.0, 1.0, 1.0, 1.0, 1.0, 1.0, 1.0, 1.0, 1.0, 1.0, 1.0, 1.0, 1.0, 1.0, 1.0, 1.0, 1.0, 1.0, 1.0, 1.0, 1.0, 1.0, 1.0, 1.0, 1.0, 1.0, 1.0, 1.0, 1.0, 1.0, 1.0, 1.0, 1.0, 1.0, 1.0, 1.0, 1.0, 1.0, 1.0, 1.0, 1.0, 1.0, 1.0, 1.0, 1.0, 1.0, 1.0, 1.0, 1.0, 1.0, 1.0, 1.0, 1.0, 1.0, 1.0, 1.0, 1.0, 1.0, 1.0, 1.0, 1.0, 1.0, 1.0, 1.0, 1.0, 1.0, 1.0, 1.0, 1.0, 1.0, 1.0, 1.0, 1.0, 1.0, 1.0, 1.0, 1.0, 1.0, 1.0, 1.0, 1.0, 1.0, 1.0, 1.0, 1.0, 1.0, 1.0, 1.0, 1.0, 1.0, 1.0, 1.0, 1.0, 1.0, 1.0, 1.0, 1.0, 1.0, 1.0, 1.0, 1.0, 1.0, 1.0, 1.0, 1.0, 1.0, 1.0, 1.0, 1.0, 1.0, 1.0, 1.0, 1.0, 1.0, 1.0, 1.0, 1.0, 1.0, 1.0, 1.0, 1.0, 1.0, 1.0, 1.0, 1.0, 1.0, 1.0, 1.0, 1.0, 1.0, 1.0, 1.0, 1.0, 1.0, 1.0, 1.0, 1.0, 1.0, 1.0, 1.0, 1.0, 1.0, 1.0, 1.0, 1.0, 1.0, 1.0, 1.0, 1.0, 1.0, 1.0, 1.0, 1.0, 1.0, 1.0, 1.0, 1.0, 1.0, 1.0, 1.0, 1.0, 1.0, 1.0, 1.0, 1.0, 1.0, 1.0, 1.0, 1.0, 1.0, 1.0, 1.0, 1.0, 1.0, 1.0, 1.0, 1.0, 1.0, 1.0, 1.0, 1.0, 1.0, 1.0, 1.0, 1.0, 1.0, 1.0, 1.0, 1.0, 1.0, 1.0, 1.0, 1.0, 1.0, 1.0, 1.0, 1.0, 1.0, 1.0, 1.0, 1.0, 1.0, 1.0, 1.0, 1.0, 1.0, 1.0, 1.0, 1.0, 1.0, 1.0, 1.0, 1.0, 1.0, 1.0, 1.0, 1.0, 1.0, 1.0, 1.0, 1.0, 1.0, 1.0, 1.0, 1.0, 1.0, 1.0, 1.0, 1.0, 1.0, 1.0, 1.0, 1.0, 1.0, 1.0, 1.0, 1.0, 1.0, 1.0, 1.0, 1.0, 1.0, 1.0, 1.0, 1.0, 1.0, 1.0, 1.0, 1.0, 1.0, 1.0, 1.0, 1.0, 1.0, 1.0, 1.0, 1.0, 1.0, 1.0, 1.0, 1.0, 1.0, 1.0, 1.0, 1.0, 1.0, 1.0, 1.0, 1.0, 1.0, 1.0, 1.0, 1.0, 1.0, 1.0, 1.0, 1.0, 1.0, 1.0, 1.0, 1.0, 1.0, 1.0, 1.0, 1.0, 1.0, 1.0, 1.0, 1.0, 1.0, 1.0, 1.0, 1.0, 1.0, 1.0, 1.0, 1.0, 1.0, 1.0, 1.0, 1.0, 1.0, 1.0, 1.0, 1.0, 1.0, 1.0, 1.0, 1.0, 1.0, 1.0, 1.0, 1.0, 1.0, 1.0, 1.0, 1.0, 1.0, 1.0, 1.0, 1.0, 1.0, 1.0, 1.0, 1.0, 1.0, 1.0, 1.0, 1.0, 1.0, 1.0, 1.0, 1.0, 1.0, 1.0, 1.0, 1.0, 1.0, 1.0, 1.0, 1.0, 1.0, 1.0, 1.0, 1.0, 1.0, 1.0, 1.0, 1.0, 1.0, 1.0, 1.0, 1.0, 1.0, 1.0, 1.0, 1.0, 1.0, 1.0, 1.0, 1.0, 1.0, 1.0, 1.0, 1.0, 1.0, 1.0, 1.0, 1.0, 1.0, 1.0, 1.0, 1.0, 1.0, 1.0, 1.0, 1.0, 1.0, 1.0, 1.0, 1.0, 1.0, 1.0, 1.0, 1.0, 1.0, 1.0, 1.0, 1.0, 1.0, 1.0, 1.0, 1.0, 1.0, 1.0, 1.0, 1.0, 1.0, 1.0, 1.0, 1.0, 1.0, 1.0, 1.0, 1.0, 1.0, 1.0, 1.0, 1.0, 1.0, 1.0, 1.0, 1.0, 1.0, 1.0, 1.0, 1.0, 1.0, 1.0, 1.0, 1.0, 1.0, 1.0, 1.0, 1.0, 1.0, 1.0, 1.0, 1.0, 1.0, 1.0, 1.0, 1.0, 1.0, 1.0, 1.0, 1.0, 1.0, 1.0, 1.0, 1.0, 1.0, 1.0, 1.0, 1.0, 1.0, 1.0, 1.0, 1.0, 1.0, 1.0, 1.0, 1.0, 1.0, 1.0, 1.0, 1.0, 1.0, 1.0, 1.0, 1.0, 1.0, 1.0, 1.0, 1.0, 1.0, 1.0, 1.0, 1.0, 1.0, 1.0, 1.0, 1.0, 1.0, 1.0, 1.0, 1.0, 1.0, 1.0, 1.0, 1.0, 1.0, 1.0, 1.0, 1.0, 1.0, 1.0, 1.0, 1.0, 1.0, 1.0, 1.0, 1.0, 1.0, 1.0, 1.0, 1.0, 1.0, 1.0, 1.0, 1.0, 1.0, 1.0, 1.0, 1.0, 1.0, 1.0, 1.0, 1.0, 1.0, 1.0, 1.0, 1.0, 1.0, 1.0, 1.0, 1.0, 1.0, 1.0, 1.0, 1.0, 1.0, 1.0, 1.0, 1.0, 1.0, 1.0, 1.0, 1.0, 1.0, 1.0, 1.0, 1.0, 1.0, 1.0, 1.0, 1.0, 1.0, 1.0, 1.0, 1.0, 1.0, 1.0, 1.0, 1.0, 1.0, 1.0, 1.0, 1.0, 1.0, 1.0, 1.0, 1.0, 1.0, 1.0, 1.0, 1.0, 1.0, 1.0, 1.0, 1.0, 1.0, 1.0, 1.0, 1.0, 1.0, 1.0, 1.0, 1.0, 1.0, 1.0, 1.0, 1.0, 1.0, 1.0, 1.0, 1.0, 1.0, 1.0, 1.0, 1.0, 1.0, 1.0, 1.0, 1.0, 1.0, 1.0, 1.0, 1.0, 1.0, 1.0, 1.0, 1.0, 1.0, 1.0, 1.0, 1.0, 1.0, 1.0, 1.0, 1.0, 1.0, 1.0, 1.0, 1.0, 1.0, 1.0, 1.0, 1.0, 1.0, 1.0, 1.0, 1.0, 1.0, 1.0, 1.0, 1.0, 1.0, 1.0, 1.0, 1.0, 1.0, 1.0, 1.0, 1.0, 1.0, 1.0, 1.0, 1.0, 1.0, 1.0, 1.0, 1.0, 1.0, 1.0, 1.0, 1.0, 1.0, 1.0, 1.0, 1.0, 1.0, 1.0, 1.0, 1.0, 1.0, 1.0, 1.0, 1.0, 1.0, 1.0, 1.0, 1.0, 1.0, 1.0, 1.0, 1.0, 1.0, 1.0, 1.0, 1.0, 1.0, 1.0, 1.0, 1.0, 1.0, 1.0, 1.0, 1.0, 1.0, 1.0, 1.0, 1.0, 1.0, 1.0, 1.0, 1.0, 1.0, 1.0, 1.0, 1.0, 1.0, 1.0, 1.0, 1.0, 1.0, 1.0, 1.0, 1.0, 1.0, 1.0, 1.0, 1.0, 1.0, 1.0, 1.0, 1.0, 1.0, 1.0, 1.0, 1.0, 1.0, 1.0, 1.0, 1.0, 1.0, 1.0, 1.0, 1.0, 1.0, 1.0, 1.0, 1.0, 1.0, 1.0, 1.0, 1.0, 1.0, 1.0, 1.0, 1.0, 1.0, 1.0, 1.0, 1.0, 1.0, 1.0, 1.0, 1.0, 1.0, 1.0, 1.0, 1.0, 1.0, 1.0, 1.0, 1.0, 1.0, 1.0, 1.0, 1.0, 1.0, 1.0, 1.0, 1.0, 1.0, 1.0, 1.0, 1.0, 1.0, 1.0, 1.0, 1.0, 1.0, 1.0, 1.0, 1.0, 1.0, 1.0, 1.0, 1.0, 1.0, 1.0, 1.0, 1.0, 1.0, 1.0, 1.0, 1.0, 1.0, 1.0, 1.0, 1.0, 1.0, 1.0, 1.0, 1.0, 1.0, 1.0, 1.0, 1.0, 1.0, 1.0, 1.0, 1.0, 1.0, 1.0, 1.0, 1.0, 1.0, 1.0, 1.0, 1.0, 1.0, 1.0, 1.0, 1.0, 1.0, 1.0, 1.0, 1.0, 1.0, 1.0, 1.0, 1.0, 1.0, 1.0, 1.0, 1.0, 1.0, 1.0, 1.0, 1.0, 1.0, 1.0, 1.0, 1.0, 1.0, 1.0, 1.0, 1.0, 1.0, 1.0, 1.0, 1.0, 1.0, 1.0, 1.0, 1.0, 1.0, 1.0, 1.0, 1.0, 1.0, 1.0, 1.0, 1.0, 1.0, 1.0, 1.0, 1.0, 1.0, 1.0, 1.0, 1.0, 1.0, 1.0, 1.0, 1.0, 1.0, 1.0, 1.0, 1.0, 1.0, 1.0, 1.0, 1.0, 1.0, 1.0, 1.0, 1.0, 1.0, 1.0, 1.0, 1.0, 1.0, 1.0, 1.0, 1.0, 1.0, 1.0, 1.0, 1.0, 1.0, 1.0, 1.0, 1.0, 1.0, 1.0, 1.0, 1.0, 1.0, 1.0, 1.0, 1.0, 1.0, 1.0, 1.0, 1.0, 1.0, 1.0, 1.0, 1.0, 1.0, 1.0, 1.0, 1.0, 1.0, 1.0, 1.0, 1.0, 1.0, 1.0, 1.0, 1.0, 1.0, 1.0, 1.0, 1.0, 1.0, 1.0, 1.0, 1.0, 1.0, 1.0, 1.0, 1.0, 1.0, 1.0, 1.0, 1.0, 1.0, 1.0, 1.0, 1.0, 1.0, 1.0, 1.0, 1.0, 1.0, 1.0, 1.0, 1.0, 1.0, 1.0, 1.0, 1.0, 1.0, 1.0, 1.0, 1.0, 1.0, 1.0, 1.0, 1.0, 1.0, 1.0, 1.0, 1.0, 1.0, 1.0, 1.0, 1.0, 1.0, 1.0, 1.0, 1.0, 1.0, 1.0, 1.0, 1.0, 1.0, 1.0, 1.0, 1.0, 1.0, 1.0, 1.0, 1.0, 1.0, 1.0, 1.0, 1.0, 1.0, 1.0, 1.0, 1.0, 1.0, 1.0, 1.0, 1.0, 1.0, 1.0, 1.0, 1.0, 1.0, 1.0, 1.0, 1.0, 1.0, 1.0, 1.0, 1.0, 1.0, 1.0, 1.0, 1.0, 1.0, 1.0, 1.0, 1.0, 1.0, 1.0, 1.0, 1.0, 1.0, 1.0, 1.0, 1.0, 1.0, 1.0, 1.0, 1.0, 1.0, 1.0, 1.0, 1.0, 1.0, 1.0, 1.0, 1.0, 1.0, 1.0, 1.0, 1.0, 1.0, 1.0, 1.0, 1.0, 1.0, 1.0, 1.0, 1.0, 1.0, 1.0, 1.0, 1.0, 1.0, 1.0, 1.0, 1.0, 1.0, 1.0, 1.0, 1.0, 1.0, 1.0, 1.0, 1.0, 1.0, 1.0, 1.0, 1.0, 1.0, 1.0, 1.0, 1.0, 1.0, 1.0, 1.0, 1.0, 1.0, 1.0, 1.0, 1.0, 1.0, 1.0, 1.0, 1.0, 1.0, 1.0, 1.0, 1.0, 1.0, 1.0, 1.0, 1.0, 1.0, 1.0, 1.0, 1.0, 1.0, 1.0, 1.0, 1.0, 1.0, 1.0, 1.0, 1.0, 1.0, 1.0, 1.0, 1.0, 1.0, 1.0, 1.0, 1.0, 1.0, 1.0, 1.0, 1.0, 1.0, 1.0, 1.0, 1.0, 1.0, 1.0, 1.0, 1.0, 1.0, 1.0, 1.0, 1.0, 1.0, 1.0, 1.0, 1.0, 1.0, 1.0, 1.0, 1.0, 1.0, 1.0, 1.0, 1.0, 1.0, 1.0, 1.0, 1.0, 1.0, 1.0, 1.0, 1.0, 1.0, 1.0, 1.0, 1.0, 1.0, 1.0, 1.0, 1.0, 1.0, 1.0, 1.0, 1.0, 1.0, 1.0, 1.0, 1.0, 1.0, 1.0, 1.0, 1.0, 1.0, 1.0, 1.0, 1.0, 1.0, 1.0, 1.0, 1.0, 1.0, 1.0, 1.0, 1.0, 1.0, 1.0, 1.0, 1.0, 1.0, 1.0, 1.0, 1.0, 1.0, 1.0, 1.0, 1.0, 1.0, 1.0, 1.0, 1.0, 1.0, 1.0, 1.0, 1.0, 1.0, 1.0, 1.0, 1.0, 1.0, 1.0, 1.0, 1.0, 1.0, 1.0, 1.0, 1.0, 1.0, 1.0, 1.0, 1.0, 1.0, 1.0, 1.0, 1.0, 1.0, 1.0, 1.0, 1.0, 1.0, 1.0, 1.0, 1.0, 1.0, 1.0, 1.0, 1.0, 1.0, 1.0, 1.0, 1.0, 1.0, 1.0, 1.0, 1.0, 1.0, 1.0, 1.0, 1.0, 1.0, 1.0, 1.0, 1.0, 1.0, 1.0, 1.0, 1.0, 1.0, 1.0, 1.0, 1.0, 1.0, 1.0, 1.0, 1.0, 1.0, 1.0, 1.0, 1.0, 1.0, 1.0, 1.0, 1.0, 1.0, 1.0, 1.0, 1.0, 1.0, 1.0, 1.0, 1.0, 1.0, 1.0, 1.0, 1.0, 1.0, 1.0, 1.0, 1.0, 1.0, 1.0, 1.0, 1.0, 1.0, 1.0, 1.0, 1.0, 1.0, 1.0, 1.0, 1.0, 1.0, 1.0, 1.0, 1.0, 1.0, 1.0, 1.0, 1.0, 1.0, 1.0, 1.0, 1.0, 1.0, 1.0, 1.0, 1.0, 1.0, 1.0, 1.0, 1.0, 1.0, 1.0, 1.0, 1.0, 1.0, 1.0, 1.0, 1.0, 1.0, 1.0, 1.0, 1.0, 1.0, 1.0, 1.0, 1.0, 1.0, 1.0, 1.0, 1.0, 1.0, 1.0, 1.0, 1.0, 1.0, 1.0, 1.0, 1.0, 1.0, 1.0, 1.0, 1.0, 1.0, 1.0, 1.0, 1.0, 1.0, 1.0, 1.0, 1.0, 1.0, 1.0, 1.0, 1.0, 1.0, 1.0, 1.0, 1.0, 1.0, 1.0, 1.0, 1.0, 1.0, 1.0, 1.0, 1.0, 1.0, 1.0, 1.0, 1.0, 1.0, 1.0, 1.0, 1.0, 1.0, 1.0, 1.0, 1.0, 1.0, 1.0, 1.0, 1.0, 1.0, 1.0, 1.0, 1.0, 1.0, 1.0, 1.0, 1.0, 1.0, 1.0, 1.0, 1.0, 1.0, 1.0, 1.0, 1.0, 1.0, 1.0, 1.0, 1.0, 1.0, 1.0, 1.0, 1.0, 1.0, 1.0, 1.0, 1.0, 1.0, 1.0, 1.0, 1.0, 1.0, 1.0, 1.0, 1.0, 1.0, 1.0, 1.0, 1.0, 1.0, 1.0, 1.0, 1.0, 1.0, 1.0, 1.0, 1.0, 1.0, 1.0, 1.0, 1.0, 1.0, 1.0, 1.0, 1.0, 1.0, 1.0, 1.0, 1.0, 1.0, 1.0, 1.0, 1.0, 1.0, 1.0, 1.0, 1.0, 1.0, 1.0, 1.0, 1.0, 1.0, 1.0, 1.0, 1.0, 1.0, 1.0, 1.0, 1.0, 1.0, 1.0, 1.0, 1.0, 1.0, 1.0, 1.0, 1.0, 1.0, 1.0, 1.0, 1.0, 1.0, 1.0, 1.0, 1.0, 1.0, 1.0, 1.0, 1.0, 1.0, 1.0, 1.0, 1.0, 1.0, 1.0, 1.0, 1.0, 1.0, 1.0, 1.0, 1.0, 1.0, 1.0, 1.0, 1.0, 1.0, 1.0, 1.0, 1.0, 1.0, 1.0, 1.0, 1.0, 1.0, 1.0, 1.0, 1.0, 1.0, 1.0, 1.0, 1.0, 1.0, 1.0, 1.0, 1.0, 1.0, 1.0, 1.0, 1.0, 1.0, 1.0, 1.0, 1.0, 1.0, 1.0, 1.0, 1.0, 1.0, 1.0, 1.0, 1.0, 1.0, 1.0, 1.0, 1.0, 1.0, 1.0, 1.0, 1.0, 1.0, 1.0, 1.0, 1.0, 1.0, 1.0, 1.0, 1.0, 1.0, 1.0, 1.0, 1.0, 1.0, 1.0, 1.0, 1.0, 1.0, 1.0, 1.0, 1.0, 1.0, 1.0, 1.0, 1.0, 1.0, 1.0, 1.0, 1.0, 1.0, 1.0, 1.0, 1.0, 1.0, 1.0, 1.0, 1.0, 1.0, 1.0, 1.0, 1.0, 1.0, 1.0, 1.0, 1.0, 1.0, 1.0, 1.0, 1.0, 1.0, 1.0, 1.0, 1.0, 1.0, 1.0, 1.0, 1.0, 1.0, 1.0, 1.0, 1.0, 1.0, 1.0, 1.0, 1.0, 1.0, 1.0, 1.0, 1.0, 1.0, 1.0, 1.0, 1.0, 1.0, 1.0, 1.0, 1.0, 1.0, 1.0, 1.0, 1.0, 1.0, 1.0, 1.0, 1.0, 1.0, 1.0, 1.0, 1.0, 1.0, 1.0, 1.0, 1.0, 1.0, 1.0, 1.0, 1.0, 1.0, 1.0, 1.0, 1.0, 1.0, 1.0, 1.0, 1.0, 1.0, 1.0, 1.0, 1.0, 1.0, 1.0, 1.0, 1.0, 1.0, 1.0, 1.0, 1.0, 1.0, 1.0, 1.0, 1.0, 1.0, 1.0, 1.0, 1.0, 1.0, 1.0, 1.0, 1.0, 1.0, 1.0, 1.0, 1.0, 1.0, 1.0, 1.0, 1.0, 1.0, 1.0, 1.0, 1.0, 1.0, 1.0, 1.0, 1.0, 1.0, 1.0, 1.0, 1.0, 1.0, 1.0, 1.0, 1.0, 1.0, 1.0, 1.0, 1.0, 1.0, 1.0, 1.0, 1.0, 1.0, 1.0, 1.0, 1.0, 1.0, 1.0, 1.0, 1.0])
me_polysurface5.materials.append(mat_initialshadinggroup)
me_polysurface5.use_remesh_preserve_volume = False
me_polysurface5.use_remesh_preserve_attributes = False
me_polysurface5.use_mirror_vertex_groups = False
me_polysurface5.update()

# ---- objects
ob_plane = bpy.data.objects.new('Plane', me_plane)
ob_polysurface5 = bpy.data.objects.new('polySurface5', me_polysurface5)
ob_tag_flash = bpy.data.objects.new('tag_flash', None)

# ---- transforms, parenting, visibility, modifiers, constraints
ob_plane.location = (14.79, -0.2287, 2.891)
ob_plane.rotation_euler = (1.571, -0.0, -0.0)
ob_plane.lock_rotations_4d = False
ob_plane.empty_display_type = 'ARROWS'
ob_plane.color = (0.0, 0.0, 0.0, 1.0)
ob_plane.lineart.crease_threshold = 0.0
ob_polysurface5.location = (0.0, 0.0, 0.0)
ob_polysurface5.lock_rotations_4d = False
ob_polysurface5.empty_display_type = 'ARROWS'
ob_polysurface5.color = (0.0, 0.0, 0.0, 1.0)
ob_polysurface5.lineart.crease_threshold = 0.0
_m = ob_polysurface5.modifiers.new('Mirror', 'MIRROR')
_m.use_axis = (False, True, False)
_m.use_mirror_vertex_groups = False
ob_tag_flash.location = (14.91, 0.06043, 2.763)
ob_tag_flash.rotation_euler = (1.571, 0.0, 0.0)
ob_tag_flash.scale = (1.844, 1.844, 1.844)
ob_tag_flash.lock_rotations_4d = False
ob_tag_flash.empty_display_type = 'ARROWS'
ob_tag_flash.empty_image_offset = (0.0, 0.0)
ob_tag_flash.color = (0.0, 0.0, 0.0, 1.0)
ob_tag_flash.lineart.crease_threshold = 0.0

# ---- collection membership
col_collection_1.objects.link(ob_plane)
col_collection_1.objects.link(ob_polysurface5)
col_collection_1.objects.link(ob_tag_flash)
col_collection_2.objects.link(ob_polysurface5)
col_collection_3.objects.link(ob_polysurface5)
col_collection_4.objects.link(ob_polysurface5)
col_collection_5.objects.link(ob_polysurface5)
col_collection_6.objects.link(ob_polysurface5)
col_collection_7.objects.link(ob_polysurface5)
col_collection_8.objects.link(ob_polysurface5)
col_collection_9.objects.link(ob_polysurface5)
col_collection_10.objects.link(ob_polysurface5)
col_collection_11.objects.link(ob_polysurface5)
col_collection_12.objects.link(ob_polysurface5)
col_collection_13.objects.link(ob_polysurface5)
col_collection_14.objects.link(ob_polysurface5)
col_collection_15.objects.link(ob_polysurface5)
col_collection_16.objects.link(ob_polysurface5)
col_collection_17.objects.link(ob_polysurface5)
col_collection_18.objects.link(ob_polysurface5)
col_collection_19.objects.link(ob_polysurface5)
col_collection_20.objects.link(ob_polysurface5)

# ---- scene / render settings (as saved in the file)
scene.frame_start = 1; scene.frame_end = 250; scene.frame_set(1)
scene.render.engine = 'BLENDER_EEVEE_NEXT'
scene.render.image_settings.color_mode = 'RGB'
scene.render.image_settings.compression = 90
scene.render.resolution_x = 800
scene.render.resolution_y = 600
scene.render.pixel_aspect_x = 100.0
scene.render.pixel_aspect_y = 100.0
scene.render.fps = 25
scene.render.dither_intensity = 0.0
scene.render.use_compositing = False
scene.render.use_sequencer = False
scene.render.bake_bias = 0.0
scene.render.use_stamp_time = False
scene.render.use_stamp_date = False
scene.render.use_stamp_frame = False
scene.render.use_stamp_camera = False
scene.render.use_stamp_scene = False
scene.render.use_stamp_filename = False
scene.render.use_stamp_render_time = False
scene.render.stamp_font_size = 0
scene.cycles.use_denoising = False
scene.cycles.samples = 10
scene.cycles.sampling_pattern = 'TABULATED_SOBOL'
scene.cycles.light_sampling_threshold = 0.0
scene.cycles.use_adaptive_sampling = False
scene.cycles.use_light_tree = False
scene.cycles.blur_glossy = 0.0
scene.cycles.volume_bounces = 1
scene.cycles.pixel_filter_type = 'GAUSSIAN'
scene.cycles.sample_clamp_indirect = 0.0
scene.view_settings.view_transform = 'Raw'
bpy.context.view_layer.update()

# ---- added for rendering (the .blend has no active camera): camera
cam_auto = bpy.data.cameras.new('AutoCamera')
cam_auto.lens = 50.0
cam_auto.sensor_width = 36.0
cam_auto.clip_end = 1000.0
ob_auto_camera = bpy.data.objects.new('AutoCamera', cam_auto)
scene.collection.objects.link(ob_auto_camera)
ob_auto_camera.location = (40.3915, -43.9692, 32.0648)
ob_auto_camera.rotation_euler = (1.09748, -7.21219e-08, 0.694738)
scene.camera = ob_auto_camera
bpy.context.view_layer.update()
